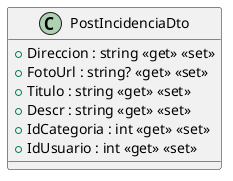

The diagram above was rendered by PlantUML. Its source (embedded in the PNG):
@startuml
class PostIncidenciaDto {
    + Direccion : string <<get>> <<set>>
    + FotoUrl : string? <<get>> <<set>>
    + Titulo : string <<get>> <<set>>
    + Descr : string <<get>> <<set>>
    + IdCategoria : int <<get>> <<set>>
    + IdUsuario : int <<get>> <<set>>
}
@enduml